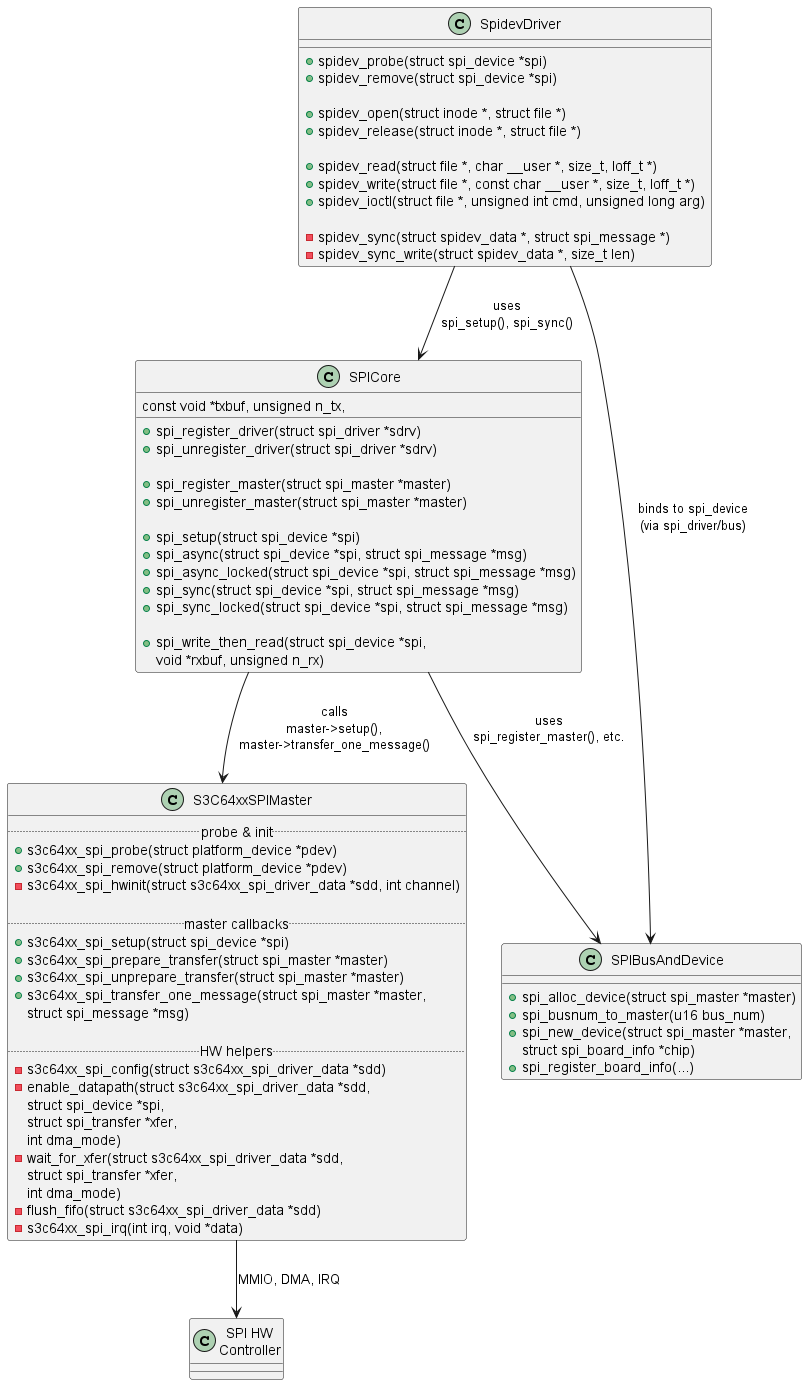

The diagram above was rendered by PlantUML. Its source (embedded in the PNG):
@startuml

' =======================
' Spidev character driver
' =======================
class SpidevDriver {
  + spidev_probe(struct spi_device *spi)
  + spidev_remove(struct spi_device *spi)

  + spidev_open(struct inode *, struct file *)
  + spidev_release(struct inode *, struct file *)

  + spidev_read(struct file *, char __user *, size_t, loff_t *)
  + spidev_write(struct file *, const char __user *, size_t, loff_t *)
  + spidev_ioctl(struct file *, unsigned int cmd, unsigned long arg)

  - spidev_sync(struct spidev_data *, struct spi_message *)
  - spidev_sync_write(struct spidev_data *, size_t len)
}

' =======================
' SPI core (spi.c)
' =======================
class SPICore {
  + spi_register_driver(struct spi_driver *sdrv)
  + spi_unregister_driver(struct spi_driver *sdrv)

  + spi_register_master(struct spi_master *master)
  + spi_unregister_master(struct spi_master *master)

  + spi_setup(struct spi_device *spi)
  + spi_async(struct spi_device *spi, struct spi_message *msg)
  + spi_async_locked(struct spi_device *spi, struct spi_message *msg)
  + spi_sync(struct spi_device *spi, struct spi_message *msg)
  + spi_sync_locked(struct spi_device *spi, struct spi_message *msg)

  + spi_write_then_read(struct spi_device *spi,
                        const void *txbuf, unsigned n_tx,
                        void *rxbuf, unsigned n_rx)
}

' =======================
' SPI bus / device helpers
' =======================
class SPIBusAndDevice {
  + spi_alloc_device(struct spi_master *master)
  + spi_busnum_to_master(u16 bus_num)
  + spi_new_device(struct spi_master *master,
                   struct spi_board_info *chip)
  + spi_register_board_info(...)
}

' =======================
' Samsung S3C64xx / Exynos master driver
' =======================
class S3C64xxSPIMaster {
  .. probe & init ..
  + s3c64xx_spi_probe(struct platform_device *pdev)
  + s3c64xx_spi_remove(struct platform_device *pdev)
  - s3c64xx_spi_hwinit(struct s3c64xx_spi_driver_data *sdd, int channel)

  .. master callbacks ..
  + s3c64xx_spi_setup(struct spi_device *spi)
  + s3c64xx_spi_prepare_transfer(struct spi_master *master)
  + s3c64xx_spi_unprepare_transfer(struct spi_master *master)
  + s3c64xx_spi_transfer_one_message(struct spi_master *master,
                                     struct spi_message *msg)

  .. HW helpers ..
  - s3c64xx_spi_config(struct s3c64xx_spi_driver_data *sdd)
  - enable_datapath(struct s3c64xx_spi_driver_data *sdd,
                    struct spi_device *spi,
                    struct spi_transfer *xfer,
                    int dma_mode)
  - wait_for_xfer(struct s3c64xx_spi_driver_data *sdd,
                  struct spi_transfer *xfer,
                  int dma_mode)
  - flush_fifo(struct s3c64xx_spi_driver_data *sdd)
  - s3c64xx_spi_irq(int irq, void *data)
}

' =======================
' Relations (function 기반 의존성)
' =======================

SpidevDriver --> SPICore : uses\nspi_setup(), spi_sync()
SPICore --> S3C64xxSPIMaster : calls\nmaster->setup(),\nmaster->transfer_one_message()
S3C64xxSPIMaster --> "SPI HW\nController" : MMIO, DMA, IRQ
SPICore --> SPIBusAndDevice : uses\nspi_register_master(), etc.
SpidevDriver --> SPIBusAndDevice : binds to spi_device\n(via spi_driver/bus)
@enduml